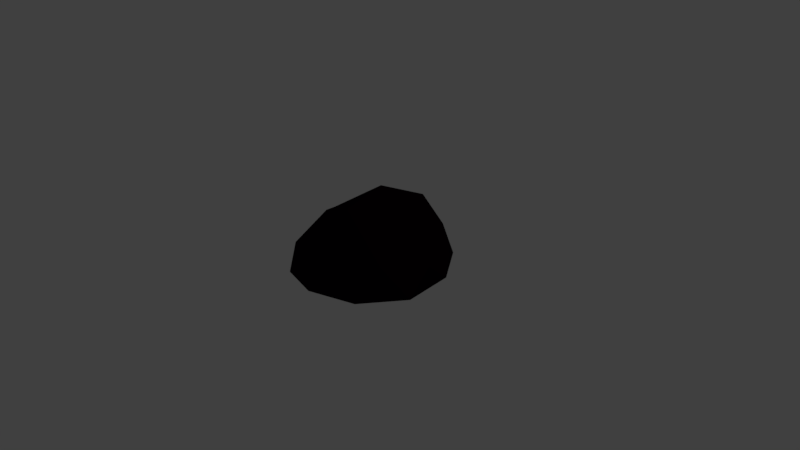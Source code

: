 # Source: singleRock.blend  (saved by Blender 2.77.0; exported with 4.5.12 LTS)
import bpy
from mathutils import Matrix  # noqa: F401  (used for matrix-valued properties, if any)

bpy.ops.wm.read_factory_settings(use_empty=True)
scene = bpy.context.scene
scene.name = 'Scene'

# ---- collections
col_collection_1 = bpy.data.collections.new('Collection 1'); scene.collection.children.link(col_collection_1)

# ---- materials (node trees are filled in below, after node groups)
mat_rock_001 = bpy.data.materials.new('rock.001')
mat_rock_001.alpha_threshold = 0.0
mat_rock_001.diffuse_color = (0.0363, 0.0363, 0.0363, 1.0)
mat_rock_001.specular_color = (0.01002, 0.01002, 0.01002)
mat_rock_001.roughness = 0.5

# ---- material node trees
mat_rock_001.use_nodes = True; mat_rock_001.node_tree.nodes.clear()
_N = mat_rock_001.node_tree.nodes; _L = mat_rock_001.node_tree.links
n0 = _N.new('ShaderNodeOutputMaterial'); n0.name = 'Material Output'; n0.location = (300, 300)
n1 = _N.new('ShaderNodeBsdfDiffuse'); n1.name = 'Diffuse BSDF'; n1.location = (10, 300)
n1.inputs[0].default_value = (0.005605, 0.001089, 0.003156, 1.0)
_L.new(n1.outputs[0], n0.inputs[0])
n0.is_active_output = True

# ---- world
world_world = bpy.data.worlds.new('World'); scene.world = world_world
world_world.color = (0.05088, 0.05088, 0.05088)
world_world.use_sun_shadow = False
world_world.sun_shadow_jitter_overblur = 0.0
world_world.cycles.sampling_method = 'MANUAL'

# ---- cameras
cam_camera = bpy.data.cameras.new('Camera')
cam_camera.clip_end = 100.0
cam_camera.lens = 35.0
cam_camera.sensor_width = 32.0
cam_camera.sensor_height = 18.0
cam_camera.ortho_scale = 7.314
cam_camera.dof.focus_distance = 0.0

# ---- lights
light_lamp = bpy.data.lights.new('Lamp', 'POINT')
light_lamp.transmission_factor = 0.0
light_lamp.cutoff_distance = 30.0
light_lamp.energy = 100.0
light_lamp.shadow_buffer_clip_start = 1.001
light_lamp.shadow_soft_size = 0.1
light_lamp.shadow_maximum_resolution = 0.006
light_lamp.use_absolute_resolution = True

# ---- meshes
me_icosphere_002 = bpy.data.meshes.new('Icosphere.002')
me_icosphere_002.from_pydata([(9.588e-08, 8.698e-10, -0.1055), (0.7736, -0.562, -0.1055), (-0.2946, -0.9137, -0.117), (-0.9802, 0.02245, -0.1243), (-0.3218, 0.9389, -0.1182), (0.7694, 0.5609, -0.1012), (0.3134, -0.9645, 0.2243), (-0.807, -0.633, 0.1069), (-1.018, 0.8428, 0.1006), (0.331, 0.9311, 0.2333), (0.9912, 0.0115, 0.2206), (0.09787, 0.06458, 0.978), (-0.1737, -0.5345, -0.1055), (0.4547, -0.3303, -0.1055), (0.281, -0.8649, -0.1055), (0.9061, -0.0008626, -0.1021), (0.4547, 0.3303, -0.1055), (-0.562, 8.698e-10, -0.1055), (-0.7349, -0.5384, -0.1159), (-0.1737, 0.5345, -0.1055), (-0.7662, 0.5663, -0.1177), (0.2846, 0.8582, -0.1008), (1.017, -0.3303, -0.1055), (0.9842, 0.3218, -0.07231), (9.588e-08, -1.069, -0.1055), (0.6284, -0.8649, -0.1055), (-1.012, -0.3512, -0.1613), (-0.624, -0.886, -0.162), (-0.7095, 0.9675, -0.1576), (-1.147, 0.4665, -0.1578), (0.5952, 0.8562, -0.0717), (0.07693, 1.011, -0.09888), (0.7931, -0.566, 0.3094), (-0.2971, -0.9441, 0.283), (-1.043, 0.08048, 0.2503), (-0.204, 0.9034, 0.2778), (0.7306, 0.5687, 0.3634), (0.2154, -0.5731, 0.9054), (0.6251, 0.1334, 0.757), (-0.3899, -0.3531, 0.6343), (-0.4179, 0.5991, 0.6053), (0.2947, 0.5967, 0.7525)], [], [(0, 13, 12), (1, 13, 15), (0, 12, 17), (0, 17, 19), (0, 19, 16), (1, 15, 22), (2, 14, 24), (3, 18, 26), (4, 20, 28), (5, 21, 30), (1, 22, 25), (2, 24, 27), (3, 26, 29), (4, 28, 31), (5, 30, 23), (6, 32, 37), (7, 33, 39), (8, 34, 40), (9, 35, 41), (10, 36, 38), (38, 41, 11), (38, 36, 41), (36, 9, 41), (41, 40, 11), (41, 35, 40), (35, 8, 40), (40, 39, 11), (40, 34, 39), (34, 7, 39), (39, 37, 11), (39, 33, 37), (33, 6, 37), (37, 38, 11), (37, 32, 38), (32, 10, 38), (23, 36, 10), (23, 30, 36), (30, 9, 36), (31, 35, 9), (31, 28, 35), (28, 8, 35), (29, 34, 8), (29, 26, 34), (26, 7, 34), (27, 33, 7), (27, 24, 33), (24, 6, 33), (25, 32, 6), (25, 22, 32), (22, 10, 32), (30, 31, 9), (30, 21, 31), (21, 4, 31), (28, 29, 8), (28, 20, 29), (20, 3, 29), (26, 27, 7), (26, 18, 27), (18, 2, 27), (24, 25, 6), (24, 14, 25), (14, 1, 25), (22, 23, 10), (22, 15, 23), (15, 5, 23), (16, 21, 5), (16, 19, 21), (19, 4, 21), (19, 20, 4), (19, 17, 20), (17, 3, 20), (17, 18, 3), (17, 12, 18), (12, 2, 18), (15, 16, 5), (15, 13, 16), (13, 0, 16), (12, 14, 2), (12, 13, 14), (13, 1, 14)])
me_icosphere_002.materials.append(mat_rock_001)
me_icosphere_002.use_remesh_preserve_volume = False
me_icosphere_002.use_remesh_preserve_attributes = False
me_icosphere_002.use_mirror_vertex_groups = False
me_icosphere_002.update()

# ---- objects
ob_lamp = bpy.data.objects.new('Lamp', light_lamp)
ob_camera = bpy.data.objects.new('Camera', cam_camera)
ob_icosphere_001 = bpy.data.objects.new('Icosphere.001', me_icosphere_002)

# ---- transforms, parenting, visibility, modifiers, constraints
ob_lamp.location = (4.076, 1.005, 5.904)
ob_lamp.rotation_euler = (0.6503, 0.05522, 1.866)
ob_lamp.lock_rotations_4d = False
ob_lamp.empty_display_type = 'ARROWS'
ob_lamp.color = (0.0, 0.0, 0.0, 0.0)
ob_lamp.lineart.crease_threshold = 0.0
ob_camera.location = (7.481, -6.508, 5.344)
ob_camera.rotation_euler = (1.109, 0.01082, 0.8149)
ob_camera.lock_rotations_4d = False
ob_camera.empty_display_type = 'ARROWS'
ob_camera.color = (0.0, 0.0, 0.0, 0.0)
ob_camera.display_type = 'WIRE'
ob_camera.lineart.crease_threshold = 0.0
ob_icosphere_001.location = (0.0, 0.0, 0.0)
ob_icosphere_001.lineart.crease_threshold = 0.0

# ---- collection membership
col_collection_1.objects.link(ob_lamp)
col_collection_1.objects.link(ob_camera)
col_collection_1.objects.link(ob_icosphere_001)

# ---- scene / render settings (as saved in the file)
scene.camera = ob_camera
scene.frame_start = 1; scene.frame_end = 250; scene.frame_set(1)
scene.render.engine = 'CYCLES'
scene.render.resolution_percentage = 50
scene.render.dither_intensity = 0.0
scene.cycles.use_denoising = False
scene.cycles.samples = 128
scene.cycles.sampling_pattern = 'TABULATED_SOBOL'
scene.cycles.light_sampling_threshold = 0.0
scene.cycles.use_adaptive_sampling = False
scene.cycles.use_light_tree = False
scene.cycles.blur_glossy = 0.0
scene.cycles.sample_clamp_indirect = 0.0
scene.view_settings.view_transform = 'Standard'
bpy.context.view_layer.update()
